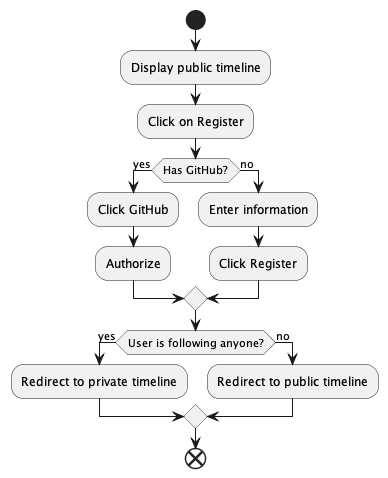

The diagram above was rendered by PlantUML. Its source (embedded in the PNG):
@startuml
start
:Display public timeline;
:Click on Register;
if (Has GitHub?) then (yes)
    :Click GitHub;
    :Authorize;
else (no)
    :Enter information;
    :Click Register;
endif
if (User is following anyone?) then (yes) 
    :Redirect to private timeline;
    else (no)
    :Redirect to public timeline;
    endif
end
@enduml